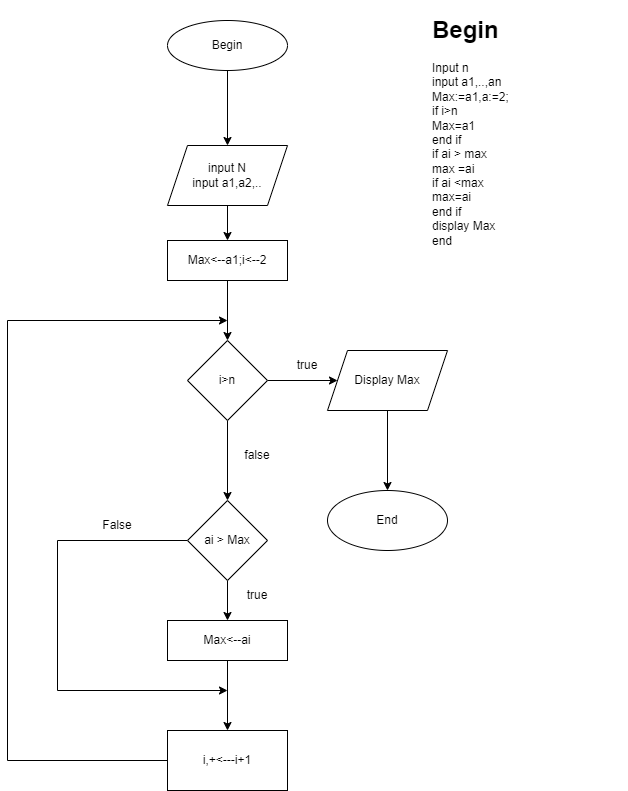

The diagram above was exported from draw.io. Its source (the exported page's mxGraphModel, read from the mxfile embedded in the PNG):
<mxGraphModel dx="662" dy="1730" grid="1" gridSize="10" guides="1" tooltips="1" connect="1" arrows="1" fold="1" page="1" pageScale="1" pageWidth="827" pageHeight="1169" math="0" shadow="0">
  <root>
    <mxCell id="0" />
    <mxCell id="1" parent="0" />
    <mxCell id="94WyE636KkXoJvRciwlP-1" value="&lt;h1&gt;Begin&lt;/h1&gt;&lt;div&gt;Input n&lt;/div&gt;&lt;div&gt;input a1,..,an&lt;/div&gt;&lt;div&gt;Max:=a1,a:=2;&lt;/div&gt;&lt;div&gt;if i&amp;gt;n&lt;/div&gt;&lt;div&gt;Max=a1&lt;/div&gt;&lt;div&gt;end if&lt;/div&gt;&lt;div&gt;if ai &amp;gt; max&lt;/div&gt;&lt;div&gt;max =ai&lt;/div&gt;&lt;div&gt;if ai &amp;lt;max&lt;/div&gt;&lt;div&gt;max=ai&lt;/div&gt;&lt;div&gt;end if&lt;/div&gt;&lt;div&gt;display Max&lt;/div&gt;&lt;div&gt;end&lt;/div&gt;&lt;div&gt;&lt;br&gt;&lt;/div&gt;&lt;div&gt;&lt;br&gt;&lt;/div&gt;" style="text;html=1;strokeColor=none;fillColor=none;spacing=5;spacingTop=-20;whiteSpace=wrap;overflow=hidden;rounded=0;" vertex="1" parent="1">
      <mxGeometry x="610" width="200" height="240" as="geometry" />
    </mxCell>
    <mxCell id="94WyE636KkXoJvRciwlP-4" value="" style="edgeStyle=orthogonalEdgeStyle;rounded=0;orthogonalLoop=1;jettySize=auto;html=1;" edge="1" parent="1" source="94WyE636KkXoJvRciwlP-2" target="94WyE636KkXoJvRciwlP-3">
      <mxGeometry relative="1" as="geometry" />
    </mxCell>
    <mxCell id="94WyE636KkXoJvRciwlP-2" value="Begin" style="ellipse;whiteSpace=wrap;html=1;" vertex="1" parent="1">
      <mxGeometry x="350" y="10" width="120" height="50" as="geometry" />
    </mxCell>
    <mxCell id="94WyE636KkXoJvRciwlP-6" value="" style="edgeStyle=orthogonalEdgeStyle;rounded=0;orthogonalLoop=1;jettySize=auto;html=1;" edge="1" parent="1" source="94WyE636KkXoJvRciwlP-3" target="94WyE636KkXoJvRciwlP-5">
      <mxGeometry relative="1" as="geometry" />
    </mxCell>
    <mxCell id="94WyE636KkXoJvRciwlP-3" value="input N&lt;br&gt;input a1,a2,.." style="shape=parallelogram;perimeter=parallelogramPerimeter;whiteSpace=wrap;html=1;fixedSize=1;" vertex="1" parent="1">
      <mxGeometry x="350" y="135" width="120" height="60" as="geometry" />
    </mxCell>
    <mxCell id="94WyE636KkXoJvRciwlP-8" value="" style="edgeStyle=orthogonalEdgeStyle;rounded=0;orthogonalLoop=1;jettySize=auto;html=1;" edge="1" parent="1" source="94WyE636KkXoJvRciwlP-5" target="94WyE636KkXoJvRciwlP-7">
      <mxGeometry relative="1" as="geometry" />
    </mxCell>
    <mxCell id="94WyE636KkXoJvRciwlP-5" value="Max&amp;lt;--a1;i&amp;lt;--2" style="whiteSpace=wrap;html=1;" vertex="1" parent="1">
      <mxGeometry x="350" y="230" width="120" height="40" as="geometry" />
    </mxCell>
    <mxCell id="94WyE636KkXoJvRciwlP-10" value="" style="edgeStyle=orthogonalEdgeStyle;rounded=0;orthogonalLoop=1;jettySize=auto;html=1;" edge="1" parent="1" source="94WyE636KkXoJvRciwlP-7" target="94WyE636KkXoJvRciwlP-9">
      <mxGeometry relative="1" as="geometry" />
    </mxCell>
    <mxCell id="94WyE636KkXoJvRciwlP-21" value="" style="edgeStyle=orthogonalEdgeStyle;rounded=0;orthogonalLoop=1;jettySize=auto;html=1;" edge="1" parent="1" source="94WyE636KkXoJvRciwlP-7" target="94WyE636KkXoJvRciwlP-20">
      <mxGeometry relative="1" as="geometry" />
    </mxCell>
    <mxCell id="94WyE636KkXoJvRciwlP-7" value="i&amp;gt;n" style="rhombus;whiteSpace=wrap;html=1;" vertex="1" parent="1">
      <mxGeometry x="370" y="330" width="80" height="80" as="geometry" />
    </mxCell>
    <mxCell id="94WyE636KkXoJvRciwlP-12" style="edgeStyle=orthogonalEdgeStyle;rounded=0;orthogonalLoop=1;jettySize=auto;html=1;entryX=0.5;entryY=0;entryDx=0;entryDy=0;" edge="1" parent="1" source="94WyE636KkXoJvRciwlP-9" target="94WyE636KkXoJvRciwlP-11">
      <mxGeometry relative="1" as="geometry" />
    </mxCell>
    <mxCell id="94WyE636KkXoJvRciwlP-18" style="edgeStyle=orthogonalEdgeStyle;rounded=0;orthogonalLoop=1;jettySize=auto;html=1;exitX=0;exitY=0.5;exitDx=0;exitDy=0;" edge="1" parent="1" source="94WyE636KkXoJvRciwlP-9">
      <mxGeometry relative="1" as="geometry">
        <mxPoint x="410" y="680" as="targetPoint" />
        <Array as="points">
          <mxPoint x="240" y="530" />
          <mxPoint x="240" y="680" />
        </Array>
      </mxGeometry>
    </mxCell>
    <mxCell id="94WyE636KkXoJvRciwlP-9" value="ai &amp;gt; Max" style="rhombus;whiteSpace=wrap;html=1;" vertex="1" parent="1">
      <mxGeometry x="370" y="490" width="80" height="80" as="geometry" />
    </mxCell>
    <mxCell id="94WyE636KkXoJvRciwlP-14" value="" style="edgeStyle=orthogonalEdgeStyle;rounded=0;orthogonalLoop=1;jettySize=auto;html=1;" edge="1" parent="1" source="94WyE636KkXoJvRciwlP-11" target="94WyE636KkXoJvRciwlP-13">
      <mxGeometry relative="1" as="geometry" />
    </mxCell>
    <mxCell id="94WyE636KkXoJvRciwlP-11" value="Max&amp;lt;--ai" style="whiteSpace=wrap;html=1;" vertex="1" parent="1">
      <mxGeometry x="350" y="610" width="120" height="40" as="geometry" />
    </mxCell>
    <mxCell id="94WyE636KkXoJvRciwlP-16" style="edgeStyle=orthogonalEdgeStyle;rounded=0;orthogonalLoop=1;jettySize=auto;html=1;" edge="1" parent="1" source="94WyE636KkXoJvRciwlP-13">
      <mxGeometry relative="1" as="geometry">
        <mxPoint x="410" y="310" as="targetPoint" />
        <Array as="points">
          <mxPoint x="190" y="750" />
          <mxPoint x="190" y="310" />
        </Array>
      </mxGeometry>
    </mxCell>
    <mxCell id="94WyE636KkXoJvRciwlP-13" value="i,+&amp;lt;---i+1" style="whiteSpace=wrap;html=1;" vertex="1" parent="1">
      <mxGeometry x="350" y="720" width="120" height="60" as="geometry" />
    </mxCell>
    <mxCell id="94WyE636KkXoJvRciwlP-19" value="False" style="text;html=1;strokeColor=none;fillColor=none;align=center;verticalAlign=middle;whiteSpace=wrap;rounded=0;" vertex="1" parent="1">
      <mxGeometry x="270" y="500" width="60" height="30" as="geometry" />
    </mxCell>
    <mxCell id="94WyE636KkXoJvRciwlP-23" value="" style="edgeStyle=orthogonalEdgeStyle;rounded=0;orthogonalLoop=1;jettySize=auto;html=1;" edge="1" parent="1" source="94WyE636KkXoJvRciwlP-20" target="94WyE636KkXoJvRciwlP-22">
      <mxGeometry relative="1" as="geometry" />
    </mxCell>
    <mxCell id="94WyE636KkXoJvRciwlP-20" value="Display Max" style="shape=parallelogram;perimeter=parallelogramPerimeter;whiteSpace=wrap;html=1;fixedSize=1;" vertex="1" parent="1">
      <mxGeometry x="510" y="340" width="120" height="60" as="geometry" />
    </mxCell>
    <mxCell id="94WyE636KkXoJvRciwlP-22" value="End" style="ellipse;whiteSpace=wrap;html=1;" vertex="1" parent="1">
      <mxGeometry x="510" y="480" width="120" height="60" as="geometry" />
    </mxCell>
    <mxCell id="94WyE636KkXoJvRciwlP-24" value="true" style="text;html=1;strokeColor=none;fillColor=none;align=center;verticalAlign=middle;whiteSpace=wrap;rounded=0;" vertex="1" parent="1">
      <mxGeometry x="460" y="340" width="60" height="30" as="geometry" />
    </mxCell>
    <mxCell id="94WyE636KkXoJvRciwlP-25" value="false" style="text;html=1;strokeColor=none;fillColor=none;align=center;verticalAlign=middle;whiteSpace=wrap;rounded=0;" vertex="1" parent="1">
      <mxGeometry x="410" y="430" width="60" height="30" as="geometry" />
    </mxCell>
    <mxCell id="94WyE636KkXoJvRciwlP-26" value="true" style="text;html=1;strokeColor=none;fillColor=none;align=center;verticalAlign=middle;whiteSpace=wrap;rounded=0;" vertex="1" parent="1">
      <mxGeometry x="410" y="570" width="60" height="30" as="geometry" />
    </mxCell>
  </root>
</mxGraphModel>